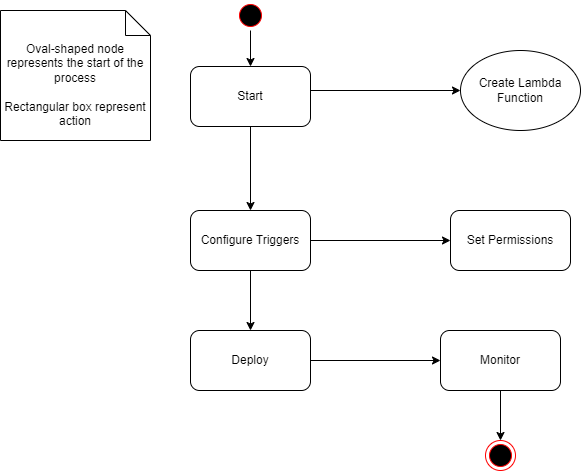

The diagram above was exported from draw.io. Its source (the exported page's mxGraphModel, read from the mxfile embedded in the PNG):
<mxGraphModel dx="1434" dy="1598" grid="1" gridSize="10" guides="1" tooltips="1" connect="1" arrows="1" fold="1" page="1" pageScale="1" pageWidth="1169" pageHeight="826" background="none" math="0" shadow="0">
  <root>
    <mxCell id="0" />
    <mxCell id="1" parent="0" />
    <mxCell id="eZNokqmM4gsM78GEGSY4-41" value="" style="ellipse;shape=startState;fillColor=#000000;strokeColor=#ff0000;" vertex="1" parent="1">
      <mxGeometry x="515" y="-740" width="30" height="30" as="geometry" />
    </mxCell>
    <mxCell id="eZNokqmM4gsM78GEGSY4-43" value="Oval-shaped node represents the start of the process&lt;br&gt;&lt;br&gt;Rectangular box represent action" style="shape=note2;boundedLbl=1;whiteSpace=wrap;html=1;size=25;verticalAlign=top;align=center;" vertex="1" parent="1">
      <mxGeometry x="280" y="-730" width="150" height="130" as="geometry" />
    </mxCell>
    <mxCell id="eZNokqmM4gsM78GEGSY4-45" value="" style="endArrow=classic;html=1;rounded=0;exitX=0.975;exitY=0.4;exitDx=0;exitDy=0;exitPerimeter=0;" edge="1" parent="1" source="eZNokqmM4gsM78GEGSY4-50" target="eZNokqmM4gsM78GEGSY4-60">
      <mxGeometry width="50" height="50" relative="1" as="geometry">
        <mxPoint x="584.5" y="-650" as="sourcePoint" />
        <mxPoint x="730" y="-650" as="targetPoint" />
      </mxGeometry>
    </mxCell>
    <mxCell id="eZNokqmM4gsM78GEGSY4-47" value="" style="endArrow=classic;html=1;rounded=0;" edge="1" parent="1" source="eZNokqmM4gsM78GEGSY4-50" target="eZNokqmM4gsM78GEGSY4-61">
      <mxGeometry width="50" height="50" relative="1" as="geometry">
        <mxPoint x="524.5" y="-610" as="sourcePoint" />
        <mxPoint x="530" y="-540" as="targetPoint" />
      </mxGeometry>
    </mxCell>
    <mxCell id="eZNokqmM4gsM78GEGSY4-48" value="Set Permissions" style="rounded=1;whiteSpace=wrap;html=1;" vertex="1" parent="1">
      <mxGeometry x="730" y="-530" width="120" height="60" as="geometry" />
    </mxCell>
    <mxCell id="eZNokqmM4gsM78GEGSY4-49" value="" style="endArrow=classic;html=1;rounded=0;exitX=1;exitY=0.5;exitDx=0;exitDy=0;entryX=0;entryY=0.5;entryDx=0;entryDy=0;" edge="1" parent="1" source="eZNokqmM4gsM78GEGSY4-61" target="eZNokqmM4gsM78GEGSY4-48">
      <mxGeometry width="50" height="50" relative="1" as="geometry">
        <mxPoint x="590" y="-500" as="sourcePoint" />
        <mxPoint x="690" y="-490" as="targetPoint" />
      </mxGeometry>
    </mxCell>
    <mxCell id="eZNokqmM4gsM78GEGSY4-50" value="Start" style="rounded=1;whiteSpace=wrap;html=1;" vertex="1" parent="1">
      <mxGeometry x="470" y="-674" width="120" height="60" as="geometry" />
    </mxCell>
    <mxCell id="eZNokqmM4gsM78GEGSY4-52" value="Deploy" style="rounded=1;whiteSpace=wrap;html=1;" vertex="1" parent="1">
      <mxGeometry x="470" y="-410" width="120" height="60" as="geometry" />
    </mxCell>
    <mxCell id="eZNokqmM4gsM78GEGSY4-53" value="" style="endArrow=classic;html=1;rounded=0;exitX=0.5;exitY=1;exitDx=0;exitDy=0;" edge="1" parent="1" source="eZNokqmM4gsM78GEGSY4-61" target="eZNokqmM4gsM78GEGSY4-52">
      <mxGeometry width="50" height="50" relative="1" as="geometry">
        <mxPoint x="530" y="-460" as="sourcePoint" />
        <mxPoint x="830" y="-550" as="targetPoint" />
      </mxGeometry>
    </mxCell>
    <mxCell id="eZNokqmM4gsM78GEGSY4-54" value="Monitor" style="rounded=1;whiteSpace=wrap;html=1;" vertex="1" parent="1">
      <mxGeometry x="720" y="-410" width="120" height="60" as="geometry" />
    </mxCell>
    <mxCell id="eZNokqmM4gsM78GEGSY4-55" value="" style="endArrow=classic;html=1;rounded=0;exitX=1;exitY=0.5;exitDx=0;exitDy=0;entryX=0;entryY=0.5;entryDx=0;entryDy=0;" edge="1" parent="1" source="eZNokqmM4gsM78GEGSY4-52" target="eZNokqmM4gsM78GEGSY4-54">
      <mxGeometry width="50" height="50" relative="1" as="geometry">
        <mxPoint x="780" y="-500" as="sourcePoint" />
        <mxPoint x="830" y="-550" as="targetPoint" />
      </mxGeometry>
    </mxCell>
    <mxCell id="eZNokqmM4gsM78GEGSY4-57" value="" style="ellipse;shape=endState;fillColor=#000000;strokeColor=#ff0000" vertex="1" parent="1">
      <mxGeometry x="765" y="-300" width="30" height="30" as="geometry" />
    </mxCell>
    <mxCell id="eZNokqmM4gsM78GEGSY4-58" value="" style="endArrow=classic;html=1;rounded=0;exitX=0.5;exitY=1;exitDx=0;exitDy=0;entryX=0.5;entryY=0;entryDx=0;entryDy=0;" edge="1" parent="1" source="eZNokqmM4gsM78GEGSY4-54" target="eZNokqmM4gsM78GEGSY4-57">
      <mxGeometry width="50" height="50" relative="1" as="geometry">
        <mxPoint x="780" y="-500" as="sourcePoint" />
        <mxPoint x="830" y="-550" as="targetPoint" />
      </mxGeometry>
    </mxCell>
    <mxCell id="eZNokqmM4gsM78GEGSY4-59" value="" style="endArrow=classic;html=1;rounded=0;exitX=0.5;exitY=1;exitDx=0;exitDy=0;" edge="1" parent="1" source="eZNokqmM4gsM78GEGSY4-41" target="eZNokqmM4gsM78GEGSY4-50">
      <mxGeometry width="50" height="50" relative="1" as="geometry">
        <mxPoint x="550" y="-710" as="sourcePoint" />
        <mxPoint x="525" y="-680" as="targetPoint" />
      </mxGeometry>
    </mxCell>
    <mxCell id="eZNokqmM4gsM78GEGSY4-60" value="Create Lambda Function" style="ellipse;whiteSpace=wrap;html=1;" vertex="1" parent="1">
      <mxGeometry x="740" y="-690" width="120" height="80" as="geometry" />
    </mxCell>
    <mxCell id="eZNokqmM4gsM78GEGSY4-61" value="Configure Triggers" style="rounded=1;whiteSpace=wrap;html=1;" vertex="1" parent="1">
      <mxGeometry x="470" y="-530" width="120" height="60" as="geometry" />
    </mxCell>
  </root>
</mxGraphModel>